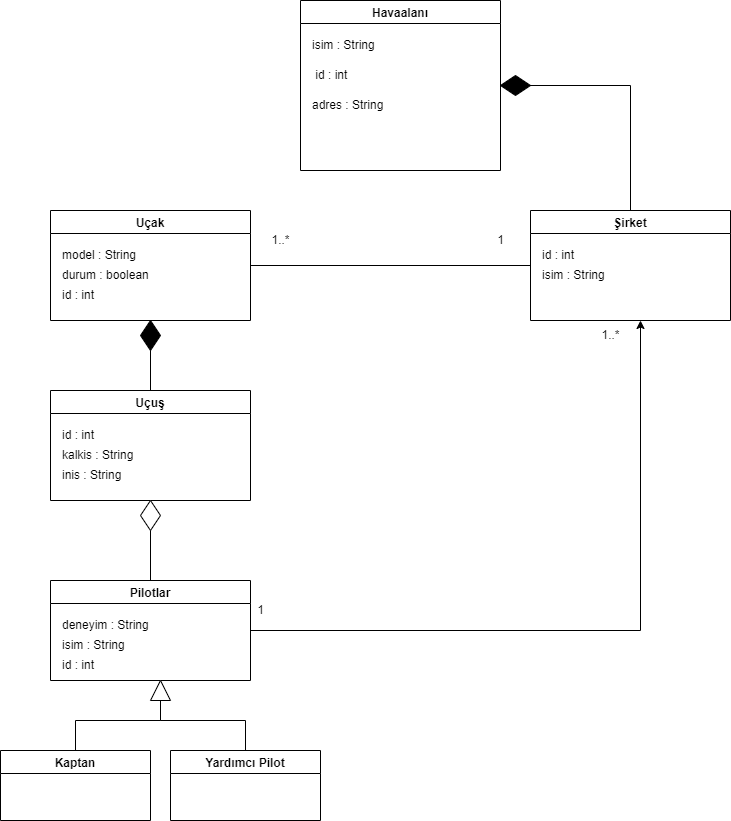

The diagram above was exported from draw.io. Its source (the exported page's mxGraphModel, read from the mxfile embedded in the PNG):
<mxGraphModel dx="950" dy="551" grid="1" gridSize="10" guides="1" tooltips="1" connect="1" arrows="1" fold="1" page="1" pageScale="1" pageWidth="827" pageHeight="1169" background="#FFFFFF" math="0" shadow="0">
  <root>
    <mxCell id="0" />
    <mxCell id="1" parent="0" />
    <mxCell id="4su7ze-eDF_gSMR52g7U-1" value="Havaalanı" style="swimlane;" vertex="1" parent="1">
      <mxGeometry x="300" y="30" width="200" height="170" as="geometry" />
    </mxCell>
    <mxCell id="4su7ze-eDF_gSMR52g7U-2" value="&amp;nbsp;id : int" style="text;html=1;align=left;verticalAlign=middle;resizable=0;points=[];autosize=1;strokeColor=none;fillColor=none;" vertex="1" parent="4su7ze-eDF_gSMR52g7U-1">
      <mxGeometry x="10" y="60" width="60" height="30" as="geometry" />
    </mxCell>
    <mxCell id="4su7ze-eDF_gSMR52g7U-54" value="isim : String" style="text;html=1;align=left;verticalAlign=middle;resizable=0;points=[];autosize=1;strokeColor=none;fillColor=none;" vertex="1" parent="4su7ze-eDF_gSMR52g7U-1">
      <mxGeometry x="10" y="30" width="90" height="30" as="geometry" />
    </mxCell>
    <mxCell id="4su7ze-eDF_gSMR52g7U-55" value="adres : String&amp;nbsp;" style="text;html=1;align=left;verticalAlign=middle;resizable=0;points=[];autosize=1;strokeColor=none;fillColor=none;" vertex="1" parent="4su7ze-eDF_gSMR52g7U-1">
      <mxGeometry x="10" y="90" width="100" height="30" as="geometry" />
    </mxCell>
    <mxCell id="4su7ze-eDF_gSMR52g7U-66" style="edgeStyle=orthogonalEdgeStyle;rounded=0;orthogonalLoop=1;jettySize=auto;html=1;entryX=0;entryY=0.5;entryDx=0;entryDy=0;endArrow=none;endFill=0;" edge="1" parent="1" source="4su7ze-eDF_gSMR52g7U-4" target="4su7ze-eDF_gSMR52g7U-22">
      <mxGeometry relative="1" as="geometry" />
    </mxCell>
    <mxCell id="4su7ze-eDF_gSMR52g7U-4" value="Uçak" style="swimlane;" vertex="1" parent="1">
      <mxGeometry x="50" y="240" width="200" height="110" as="geometry" />
    </mxCell>
    <mxCell id="4su7ze-eDF_gSMR52g7U-5" value="model : String" style="text;html=1;align=left;verticalAlign=middle;resizable=0;points=[];autosize=1;strokeColor=none;fillColor=none;" vertex="1" parent="4su7ze-eDF_gSMR52g7U-4">
      <mxGeometry x="10" y="30" width="100" height="30" as="geometry" />
    </mxCell>
    <mxCell id="4su7ze-eDF_gSMR52g7U-15" value="durum : boolean" style="text;html=1;align=left;verticalAlign=middle;resizable=0;points=[];autosize=1;strokeColor=none;fillColor=none;" vertex="1" parent="4su7ze-eDF_gSMR52g7U-4">
      <mxGeometry x="10" y="50" width="110" height="30" as="geometry" />
    </mxCell>
    <mxCell id="4su7ze-eDF_gSMR52g7U-56" value="id : int" style="text;html=1;align=left;verticalAlign=middle;resizable=0;points=[];autosize=1;strokeColor=none;fillColor=none;" vertex="1" parent="4su7ze-eDF_gSMR52g7U-4">
      <mxGeometry x="10" y="70" width="60" height="30" as="geometry" />
    </mxCell>
    <mxCell id="4su7ze-eDF_gSMR52g7U-17" style="edgeStyle=orthogonalEdgeStyle;rounded=0;orthogonalLoop=1;jettySize=auto;html=1;entryX=0.5;entryY=1;entryDx=0;entryDy=0;startArrow=none;" edge="1" parent="1" target="4su7ze-eDF_gSMR52g7U-4">
      <mxGeometry relative="1" as="geometry">
        <mxPoint x="150.0000000000001" y="350.00000000000034" as="sourcePoint" />
      </mxGeometry>
    </mxCell>
    <mxCell id="4su7ze-eDF_gSMR52g7U-16" value="Uçuş" style="swimlane;fillColor=none;" vertex="1" parent="1">
      <mxGeometry x="50" y="420" width="200" height="110" as="geometry" />
    </mxCell>
    <mxCell id="4su7ze-eDF_gSMR52g7U-21" value="id : int" style="text;html=1;align=left;verticalAlign=middle;resizable=0;points=[];autosize=1;strokeColor=none;fillColor=none;" vertex="1" parent="4su7ze-eDF_gSMR52g7U-16">
      <mxGeometry x="10" y="30" width="60" height="30" as="geometry" />
    </mxCell>
    <mxCell id="4su7ze-eDF_gSMR52g7U-57" value="kalkis : String" style="text;html=1;align=left;verticalAlign=middle;resizable=0;points=[];autosize=1;strokeColor=none;fillColor=none;" vertex="1" parent="4su7ze-eDF_gSMR52g7U-16">
      <mxGeometry x="10" y="50" width="90" height="30" as="geometry" />
    </mxCell>
    <mxCell id="4su7ze-eDF_gSMR52g7U-58" value="inis : String" style="text;html=1;align=left;verticalAlign=middle;resizable=0;points=[];autosize=1;strokeColor=none;fillColor=none;" vertex="1" parent="4su7ze-eDF_gSMR52g7U-16">
      <mxGeometry x="10" y="70" width="80" height="30" as="geometry" />
    </mxCell>
    <mxCell id="4su7ze-eDF_gSMR52g7U-19" value="" style="edgeStyle=orthogonalEdgeStyle;rounded=0;orthogonalLoop=1;jettySize=auto;html=1;entryX=0.5;entryY=1;entryDx=0;entryDy=0;endArrow=none;" edge="1" parent="1" source="4su7ze-eDF_gSMR52g7U-16" target="4su7ze-eDF_gSMR52g7U-20">
      <mxGeometry relative="1" as="geometry">
        <mxPoint x="149.9999999999999" y="430" as="sourcePoint" />
        <mxPoint x="149.9999999999999" y="390" as="targetPoint" />
      </mxGeometry>
    </mxCell>
    <mxCell id="4su7ze-eDF_gSMR52g7U-20" value="" style="rhombus;whiteSpace=wrap;html=1;fillColor=#000000;" vertex="1" parent="1">
      <mxGeometry x="140" y="350" width="20" height="30" as="geometry" />
    </mxCell>
    <mxCell id="4su7ze-eDF_gSMR52g7U-65" style="edgeStyle=orthogonalEdgeStyle;rounded=0;orthogonalLoop=1;jettySize=auto;html=1;entryX=1;entryY=0.5;entryDx=0;entryDy=0;" edge="1" parent="1" source="4su7ze-eDF_gSMR52g7U-22" target="4su7ze-eDF_gSMR52g7U-1">
      <mxGeometry relative="1" as="geometry">
        <Array as="points">
          <mxPoint x="630" y="115" />
        </Array>
      </mxGeometry>
    </mxCell>
    <mxCell id="4su7ze-eDF_gSMR52g7U-22" value="Şirket" style="swimlane;fillColor=#FFFFFF;" vertex="1" parent="1">
      <mxGeometry x="530" y="240" width="200" height="110" as="geometry" />
    </mxCell>
    <mxCell id="4su7ze-eDF_gSMR52g7U-63" value="id : int" style="text;html=1;align=left;verticalAlign=middle;resizable=0;points=[];autosize=1;strokeColor=none;fillColor=none;" vertex="1" parent="4su7ze-eDF_gSMR52g7U-22">
      <mxGeometry x="10" y="30" width="60" height="30" as="geometry" />
    </mxCell>
    <mxCell id="4su7ze-eDF_gSMR52g7U-64" value="isim : String" style="text;html=1;align=left;verticalAlign=middle;resizable=0;points=[];autosize=1;strokeColor=none;fillColor=none;" vertex="1" parent="4su7ze-eDF_gSMR52g7U-22">
      <mxGeometry x="10" y="50" width="90" height="30" as="geometry" />
    </mxCell>
    <mxCell id="4su7ze-eDF_gSMR52g7U-24" style="edgeStyle=orthogonalEdgeStyle;rounded=0;orthogonalLoop=1;jettySize=auto;html=1;entryX=0.5;entryY=1;entryDx=0;entryDy=0;" edge="1" parent="1" source="4su7ze-eDF_gSMR52g7U-23" target="4su7ze-eDF_gSMR52g7U-16">
      <mxGeometry relative="1" as="geometry" />
    </mxCell>
    <mxCell id="4su7ze-eDF_gSMR52g7U-67" style="edgeStyle=orthogonalEdgeStyle;rounded=0;orthogonalLoop=1;jettySize=auto;html=1;strokeWidth=1;endArrow=classic;endFill=1;" edge="1" parent="1" source="4su7ze-eDF_gSMR52g7U-23">
      <mxGeometry relative="1" as="geometry">
        <mxPoint x="640" y="350" as="targetPoint" />
      </mxGeometry>
    </mxCell>
    <mxCell id="4su7ze-eDF_gSMR52g7U-23" value="Pilotlar" style="swimlane;fillColor=#FFFFFF;" vertex="1" parent="1">
      <mxGeometry x="50" y="610" width="200" height="100" as="geometry" />
    </mxCell>
    <mxCell id="4su7ze-eDF_gSMR52g7U-28" value="deneyim : String" style="text;html=1;align=left;verticalAlign=middle;resizable=0;points=[];autosize=1;strokeColor=none;fillColor=none;" vertex="1" parent="4su7ze-eDF_gSMR52g7U-23">
      <mxGeometry x="10" y="30" width="110" height="30" as="geometry" />
    </mxCell>
    <mxCell id="4su7ze-eDF_gSMR52g7U-59" value="isim : String" style="text;html=1;align=left;verticalAlign=middle;resizable=0;points=[];autosize=1;strokeColor=none;fillColor=none;" vertex="1" parent="4su7ze-eDF_gSMR52g7U-23">
      <mxGeometry x="10" y="50" width="90" height="30" as="geometry" />
    </mxCell>
    <mxCell id="4su7ze-eDF_gSMR52g7U-62" value="id : int" style="text;html=1;align=left;verticalAlign=middle;resizable=0;points=[];autosize=1;strokeColor=none;fillColor=none;" vertex="1" parent="4su7ze-eDF_gSMR52g7U-23">
      <mxGeometry x="10" y="70" width="60" height="30" as="geometry" />
    </mxCell>
    <mxCell id="4su7ze-eDF_gSMR52g7U-27" value="" style="rhombus;whiteSpace=wrap;html=1;fillColor=#FFFFFF;" vertex="1" parent="1">
      <mxGeometry x="140" y="530" width="20" height="30" as="geometry" />
    </mxCell>
    <mxCell id="4su7ze-eDF_gSMR52g7U-50" style="edgeStyle=orthogonalEdgeStyle;rounded=0;orthogonalLoop=1;jettySize=auto;html=1;" edge="1" parent="1" source="4su7ze-eDF_gSMR52g7U-48">
      <mxGeometry relative="1" as="geometry">
        <mxPoint x="160" y="710" as="targetPoint" />
        <Array as="points">
          <mxPoint x="75" y="750" />
          <mxPoint x="160" y="750" />
        </Array>
      </mxGeometry>
    </mxCell>
    <mxCell id="4su7ze-eDF_gSMR52g7U-48" value="Kaptan" style="swimlane;fillColor=none;" vertex="1" parent="1">
      <mxGeometry y="780" width="150" height="70" as="geometry" />
    </mxCell>
    <mxCell id="4su7ze-eDF_gSMR52g7U-51" style="edgeStyle=orthogonalEdgeStyle;rounded=0;orthogonalLoop=1;jettySize=auto;html=1;" edge="1" parent="1" source="4su7ze-eDF_gSMR52g7U-49">
      <mxGeometry relative="1" as="geometry">
        <mxPoint x="160" y="710" as="targetPoint" />
        <Array as="points">
          <mxPoint x="245" y="750" />
          <mxPoint x="160" y="750" />
        </Array>
      </mxGeometry>
    </mxCell>
    <mxCell id="4su7ze-eDF_gSMR52g7U-49" value="Yardımcı Pilot" style="swimlane;fillColor=none;" vertex="1" parent="1">
      <mxGeometry x="170" y="780" width="150" height="70" as="geometry" />
    </mxCell>
    <mxCell id="4su7ze-eDF_gSMR52g7U-52" value="" style="triangle;whiteSpace=wrap;html=1;fillColor=#FFFFFF;rotation=-90;" vertex="1" parent="1">
      <mxGeometry x="150" y="710" width="20" height="20" as="geometry" />
    </mxCell>
    <mxCell id="4su7ze-eDF_gSMR52g7U-13" value="" style="rhombus;whiteSpace=wrap;html=1;fillColor=#000000;" vertex="1" parent="1">
      <mxGeometry x="500" y="105" width="30" height="20" as="geometry" />
    </mxCell>
    <mxCell id="4su7ze-eDF_gSMR52g7U-68" value="1" style="text;html=1;align=center;verticalAlign=middle;resizable=0;points=[];autosize=1;strokeColor=none;fillColor=none;" vertex="1" parent="1">
      <mxGeometry x="245" y="625" width="30" height="30" as="geometry" />
    </mxCell>
    <mxCell id="4su7ze-eDF_gSMR52g7U-69" value="1..*" style="text;html=1;align=center;verticalAlign=middle;resizable=0;points=[];autosize=1;strokeColor=none;fillColor=none;" vertex="1" parent="1">
      <mxGeometry x="590" y="350" width="40" height="30" as="geometry" />
    </mxCell>
    <mxCell id="4su7ze-eDF_gSMR52g7U-70" value="1" style="text;html=1;align=center;verticalAlign=middle;resizable=0;points=[];autosize=1;strokeColor=none;fillColor=none;" vertex="1" parent="1">
      <mxGeometry x="485" y="255" width="30" height="30" as="geometry" />
    </mxCell>
    <mxCell id="4su7ze-eDF_gSMR52g7U-71" value="1..*" style="text;html=1;align=center;verticalAlign=middle;resizable=0;points=[];autosize=1;strokeColor=none;fillColor=none;" vertex="1" parent="1">
      <mxGeometry x="260" y="255" width="40" height="30" as="geometry" />
    </mxCell>
  </root>
</mxGraphModel>